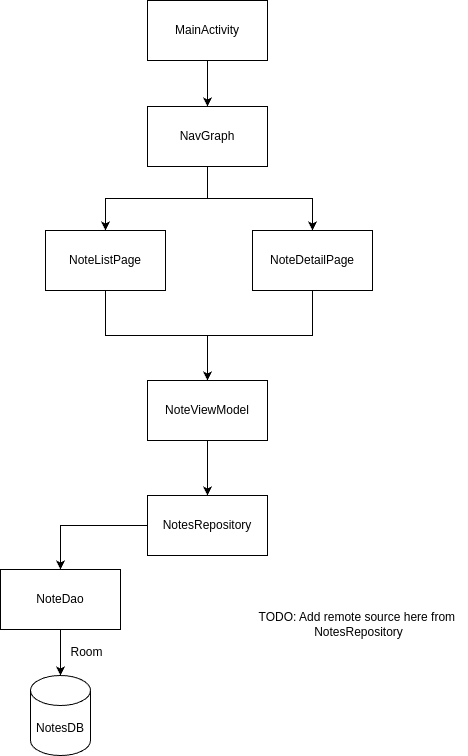

The diagram above was exported from draw.io. Its source (the exported page's mxGraphModel, read from the mxfile embedded in the PNG):
<mxGraphModel dx="1360" dy="843" grid="0" gridSize="10" guides="1" tooltips="1" connect="1" arrows="1" fold="1" page="0" pageScale="1" pageWidth="850" pageHeight="1100" math="0" shadow="0">
  <root>
    <mxCell id="0" />
    <mxCell id="1" parent="0" />
    <mxCell id="iPbVMnbPPNFIv2lq4a2M-3" value="" style="edgeStyle=orthogonalEdgeStyle;rounded=0;orthogonalLoop=1;jettySize=auto;html=1;" edge="1" parent="1" source="iPbVMnbPPNFIv2lq4a2M-1" target="iPbVMnbPPNFIv2lq4a2M-2">
      <mxGeometry relative="1" as="geometry" />
    </mxCell>
    <mxCell id="iPbVMnbPPNFIv2lq4a2M-1" value="MainActivity" style="rounded=0;whiteSpace=wrap;html=1;" vertex="1" parent="1">
      <mxGeometry x="296" y="348" width="120" height="60" as="geometry" />
    </mxCell>
    <mxCell id="iPbVMnbPPNFIv2lq4a2M-5" value="" style="edgeStyle=orthogonalEdgeStyle;rounded=0;orthogonalLoop=1;jettySize=auto;html=1;" edge="1" parent="1" source="iPbVMnbPPNFIv2lq4a2M-2" target="iPbVMnbPPNFIv2lq4a2M-4">
      <mxGeometry relative="1" as="geometry" />
    </mxCell>
    <mxCell id="iPbVMnbPPNFIv2lq4a2M-7" value="" style="edgeStyle=orthogonalEdgeStyle;rounded=0;orthogonalLoop=1;jettySize=auto;html=1;" edge="1" parent="1" source="iPbVMnbPPNFIv2lq4a2M-2" target="iPbVMnbPPNFIv2lq4a2M-6">
      <mxGeometry relative="1" as="geometry" />
    </mxCell>
    <mxCell id="iPbVMnbPPNFIv2lq4a2M-2" value="NavGraph" style="rounded=0;whiteSpace=wrap;html=1;" vertex="1" parent="1">
      <mxGeometry x="296" y="454" width="120" height="60" as="geometry" />
    </mxCell>
    <mxCell id="iPbVMnbPPNFIv2lq4a2M-9" value="" style="edgeStyle=orthogonalEdgeStyle;rounded=0;orthogonalLoop=1;jettySize=auto;html=1;" edge="1" parent="1" source="iPbVMnbPPNFIv2lq4a2M-4" target="iPbVMnbPPNFIv2lq4a2M-8">
      <mxGeometry relative="1" as="geometry" />
    </mxCell>
    <mxCell id="iPbVMnbPPNFIv2lq4a2M-4" value="NoteListPage" style="rounded=0;whiteSpace=wrap;html=1;" vertex="1" parent="1">
      <mxGeometry x="194" y="578" width="120" height="60" as="geometry" />
    </mxCell>
    <mxCell id="iPbVMnbPPNFIv2lq4a2M-10" style="edgeStyle=orthogonalEdgeStyle;rounded=0;orthogonalLoop=1;jettySize=auto;html=1;" edge="1" parent="1" source="iPbVMnbPPNFIv2lq4a2M-6" target="iPbVMnbPPNFIv2lq4a2M-8">
      <mxGeometry relative="1" as="geometry" />
    </mxCell>
    <mxCell id="iPbVMnbPPNFIv2lq4a2M-6" value="NoteDetailPage" style="rounded=0;whiteSpace=wrap;html=1;" vertex="1" parent="1">
      <mxGeometry x="401" y="578" width="120" height="60" as="geometry" />
    </mxCell>
    <mxCell id="iPbVMnbPPNFIv2lq4a2M-15" style="edgeStyle=orthogonalEdgeStyle;rounded=0;orthogonalLoop=1;jettySize=auto;html=1;" edge="1" parent="1" source="iPbVMnbPPNFIv2lq4a2M-8" target="iPbVMnbPPNFIv2lq4a2M-14">
      <mxGeometry relative="1" as="geometry" />
    </mxCell>
    <mxCell id="iPbVMnbPPNFIv2lq4a2M-8" value="NoteViewModel" style="rounded=0;whiteSpace=wrap;html=1;" vertex="1" parent="1">
      <mxGeometry x="296" y="728" width="120" height="60" as="geometry" />
    </mxCell>
    <mxCell id="iPbVMnbPPNFIv2lq4a2M-17" value="" style="edgeStyle=orthogonalEdgeStyle;rounded=0;orthogonalLoop=1;jettySize=auto;html=1;" edge="1" parent="1" source="iPbVMnbPPNFIv2lq4a2M-14" target="iPbVMnbPPNFIv2lq4a2M-16">
      <mxGeometry relative="1" as="geometry" />
    </mxCell>
    <mxCell id="iPbVMnbPPNFIv2lq4a2M-14" value="NotesRepository" style="rounded=0;whiteSpace=wrap;html=1;" vertex="1" parent="1">
      <mxGeometry x="296" y="843" width="120" height="60" as="geometry" />
    </mxCell>
    <mxCell id="iPbVMnbPPNFIv2lq4a2M-19" style="edgeStyle=orthogonalEdgeStyle;rounded=0;orthogonalLoop=1;jettySize=auto;html=1;" edge="1" parent="1" source="iPbVMnbPPNFIv2lq4a2M-16" target="iPbVMnbPPNFIv2lq4a2M-18">
      <mxGeometry relative="1" as="geometry" />
    </mxCell>
    <mxCell id="iPbVMnbPPNFIv2lq4a2M-16" value="NoteDao" style="rounded=0;whiteSpace=wrap;html=1;" vertex="1" parent="1">
      <mxGeometry x="149" y="917" width="120" height="60" as="geometry" />
    </mxCell>
    <mxCell id="iPbVMnbPPNFIv2lq4a2M-18" value="NotesDB" style="shape=cylinder3;whiteSpace=wrap;html=1;boundedLbl=1;backgroundOutline=1;size=15;" vertex="1" parent="1">
      <mxGeometry x="179" y="1023" width="60" height="80" as="geometry" />
    </mxCell>
    <mxCell id="iPbVMnbPPNFIv2lq4a2M-20" value="Room" style="text;html=1;align=center;verticalAlign=middle;resizable=0;points=[];autosize=1;strokeColor=none;fillColor=none;" vertex="1" parent="1">
      <mxGeometry x="210" y="987" width="50" height="26" as="geometry" />
    </mxCell>
    <mxCell id="iPbVMnbPPNFIv2lq4a2M-23" value="TODO: Add remote source here from&amp;nbsp;&lt;div&gt;NotesRepository&lt;/div&gt;" style="text;html=1;align=center;verticalAlign=middle;resizable=0;points=[];autosize=1;strokeColor=none;fillColor=none;" vertex="1" parent="1">
      <mxGeometry x="398" y="951" width="218" height="41" as="geometry" />
    </mxCell>
  </root>
</mxGraphModel>